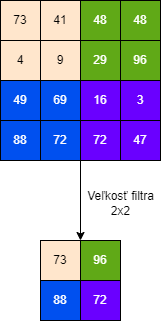

The diagram above was exported from draw.io. Its source (the exported page's mxGraphModel, read from the mxfile embedded in the PNG):
<mxGraphModel dx="893" dy="556" grid="1" gridSize="10" guides="1" tooltips="1" connect="1" arrows="1" fold="1" page="1" pageScale="1" pageWidth="850" pageHeight="1100" math="0" shadow="0">
  <root>
    <mxCell id="0" />
    <mxCell id="1" parent="0" />
    <mxCell id="C1s0LyyxvJKyXoWuv3Co-9" value="73" style="whiteSpace=wrap;html=1;aspect=fixed;fillColor=#FFE6CC;strokeColor=default;" vertex="1" parent="1">
      <mxGeometry x="320" y="360" width="40" height="40" as="geometry" />
    </mxCell>
    <mxCell id="C1s0LyyxvJKyXoWuv3Co-14" value="41" style="whiteSpace=wrap;html=1;aspect=fixed;fillColor=#FFE6CC;strokeColor=default;" vertex="1" parent="1">
      <mxGeometry x="360" y="360" width="40" height="40" as="geometry" />
    </mxCell>
    <mxCell id="C1s0LyyxvJKyXoWuv3Co-16" value="48" style="whiteSpace=wrap;html=1;aspect=fixed;fillColor=#60a917;fontColor=#ffffff;strokeColor=default;" vertex="1" parent="1">
      <mxGeometry x="400" y="360" width="40" height="40" as="geometry" />
    </mxCell>
    <mxCell id="C1s0LyyxvJKyXoWuv3Co-18" value="48" style="whiteSpace=wrap;html=1;aspect=fixed;fillColor=#60a917;fontColor=#ffffff;strokeColor=default;" vertex="1" parent="1">
      <mxGeometry x="440" y="360" width="40" height="40" as="geometry" />
    </mxCell>
    <mxCell id="C1s0LyyxvJKyXoWuv3Co-20" value="4" style="whiteSpace=wrap;html=1;aspect=fixed;fillColor=#FFE6CC;strokeColor=default;" vertex="1" parent="1">
      <mxGeometry x="320" y="400" width="40" height="40" as="geometry" />
    </mxCell>
    <mxCell id="C1s0LyyxvJKyXoWuv3Co-21" value="9" style="whiteSpace=wrap;html=1;aspect=fixed;fillColor=#FFE6CC;strokeColor=default;" vertex="1" parent="1">
      <mxGeometry x="360" y="400" width="40" height="40" as="geometry" />
    </mxCell>
    <mxCell id="C1s0LyyxvJKyXoWuv3Co-22" value="29" style="whiteSpace=wrap;html=1;aspect=fixed;fillColor=#60a917;fontColor=#ffffff;strokeColor=default;" vertex="1" parent="1">
      <mxGeometry x="400" y="400" width="40" height="40" as="geometry" />
    </mxCell>
    <mxCell id="C1s0LyyxvJKyXoWuv3Co-23" value="96" style="whiteSpace=wrap;html=1;aspect=fixed;fillColor=#60a917;fontColor=#ffffff;strokeColor=default;" vertex="1" parent="1">
      <mxGeometry x="440" y="400" width="40" height="40" as="geometry" />
    </mxCell>
    <mxCell id="C1s0LyyxvJKyXoWuv3Co-24" value="49" style="whiteSpace=wrap;html=1;aspect=fixed;fillColor=#0050ef;fontColor=#ffffff;strokeColor=default;" vertex="1" parent="1">
      <mxGeometry x="320" y="440" width="40" height="40" as="geometry" />
    </mxCell>
    <mxCell id="C1s0LyyxvJKyXoWuv3Co-25" value="69" style="whiteSpace=wrap;html=1;aspect=fixed;fillColor=#0050ef;fontColor=#ffffff;strokeColor=default;" vertex="1" parent="1">
      <mxGeometry x="360" y="440" width="40" height="40" as="geometry" />
    </mxCell>
    <mxCell id="C1s0LyyxvJKyXoWuv3Co-26" value="16" style="whiteSpace=wrap;html=1;aspect=fixed;fillColor=#6a00ff;fontColor=#ffffff;strokeColor=default;" vertex="1" parent="1">
      <mxGeometry x="400" y="440" width="40" height="40" as="geometry" />
    </mxCell>
    <mxCell id="C1s0LyyxvJKyXoWuv3Co-27" value="3" style="whiteSpace=wrap;html=1;aspect=fixed;fillColor=#6a00ff;fontColor=#ffffff;strokeColor=default;" vertex="1" parent="1">
      <mxGeometry x="440" y="440" width="40" height="40" as="geometry" />
    </mxCell>
    <mxCell id="C1s0LyyxvJKyXoWuv3Co-28" value="88" style="whiteSpace=wrap;html=1;aspect=fixed;fillColor=#0050ef;fontColor=#ffffff;strokeColor=default;" vertex="1" parent="1">
      <mxGeometry x="320" y="480" width="40" height="40" as="geometry" />
    </mxCell>
    <mxCell id="C1s0LyyxvJKyXoWuv3Co-29" value="72" style="whiteSpace=wrap;html=1;aspect=fixed;fillColor=#0050ef;fontColor=#ffffff;strokeColor=default;" vertex="1" parent="1">
      <mxGeometry x="360" y="480" width="40" height="40" as="geometry" />
    </mxCell>
    <mxCell id="C1s0LyyxvJKyXoWuv3Co-30" value="72" style="whiteSpace=wrap;html=1;aspect=fixed;fillColor=#6a00ff;fontColor=#ffffff;strokeColor=default;" vertex="1" parent="1">
      <mxGeometry x="400" y="480" width="40" height="40" as="geometry" />
    </mxCell>
    <mxCell id="C1s0LyyxvJKyXoWuv3Co-31" value="47" style="whiteSpace=wrap;html=1;aspect=fixed;fillColor=#6a00ff;fontColor=#ffffff;strokeColor=default;" vertex="1" parent="1">
      <mxGeometry x="440" y="480" width="40" height="40" as="geometry" />
    </mxCell>
    <mxCell id="C1s0LyyxvJKyXoWuv3Co-32" value="72" style="whiteSpace=wrap;html=1;aspect=fixed;fillColor=#6a00ff;fontColor=#ffffff;strokeColor=default;" vertex="1" parent="1">
      <mxGeometry x="400" y="640" width="40" height="40" as="geometry" />
    </mxCell>
    <mxCell id="C1s0LyyxvJKyXoWuv3Co-37" value="88" style="whiteSpace=wrap;html=1;aspect=fixed;fillColor=#0050ef;fontColor=#ffffff;strokeColor=default;" vertex="1" parent="1">
      <mxGeometry x="360" y="640" width="40" height="40" as="geometry" />
    </mxCell>
    <mxCell id="C1s0LyyxvJKyXoWuv3Co-39" value="96" style="whiteSpace=wrap;html=1;aspect=fixed;fillColor=#60a917;fontColor=#ffffff;strokeColor=default;" vertex="1" parent="1">
      <mxGeometry x="400" y="600" width="40" height="40" as="geometry" />
    </mxCell>
    <mxCell id="C1s0LyyxvJKyXoWuv3Co-41" value="73" style="whiteSpace=wrap;html=1;aspect=fixed;fillColor=#FFE6CC;strokeColor=default;" vertex="1" parent="1">
      <mxGeometry x="360" y="600" width="40" height="40" as="geometry" />
    </mxCell>
    <mxCell id="C1s0LyyxvJKyXoWuv3Co-43" value="" style="endArrow=classic;html=1;rounded=0;entryX=1;entryY=0;entryDx=0;entryDy=0;exitX=0;exitY=1;exitDx=0;exitDy=0;" edge="1" parent="1" source="C1s0LyyxvJKyXoWuv3Co-30" target="C1s0LyyxvJKyXoWuv3Co-41">
      <mxGeometry width="50" height="50" relative="1" as="geometry">
        <mxPoint x="380" y="550" as="sourcePoint" />
        <mxPoint x="430" y="500" as="targetPoint" />
      </mxGeometry>
    </mxCell>
    <mxCell id="C1s0LyyxvJKyXoWuv3Co-44" value="Veľkosť filtra&lt;br&gt;2x2" style="text;html=1;align=center;verticalAlign=middle;resizable=0;points=[];autosize=1;strokeColor=none;fillColor=none;" vertex="1" parent="1">
      <mxGeometry x="395" y="543" width="90" height="40" as="geometry" />
    </mxCell>
  </root>
</mxGraphModel>